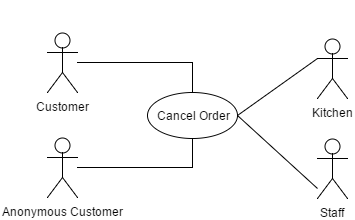

The diagram above was exported from draw.io. Its source (the exported page's mxGraphModel, read from the mxfile embedded in the PNG):
<mxGraphModel dx="876" dy="1284" grid="1" gridSize="10" guides="1" tooltips="1" connect="1" arrows="1" fold="1" page="0" pageScale="1" pageWidth="1169" pageHeight="826" background="#ffffff" math="0" shadow="0">
  <root>
    <mxCell id="0" style=";html=1;" />
    <mxCell id="1" style=";html=1;" parent="0" />
    <mxCell id="168" style="edgeStyle=orthogonalEdgeStyle;rounded=0;html=1;exitX=0.5;exitY=0.5;exitPerimeter=0;entryX=0.5;entryY=0.5;entryPerimeter=0;jettySize=auto;orthogonalLoop=1;" parent="1" edge="1">
      <mxGeometry relative="1" as="geometry">
        <mxPoint x="355" y="-453" as="sourcePoint" />
        <mxPoint x="355" y="-453" as="targetPoint" />
      </mxGeometry>
    </mxCell>
    <mxCell id="188" value="Cancel Order" style="ellipse;whiteSpace=wrap;html=1;fillColor=#ffffff;strokeColor=#000000;" parent="1" vertex="1">
      <mxGeometry x="400" y="-476" width="90" height="46" as="geometry" />
    </mxCell>
    <mxCell id="194" style="edgeStyle=orthogonalEdgeStyle;rounded=0;html=1;exitX=0.5;exitY=0.5;exitPerimeter=0;entryX=0.5;entryY=0.5;entryPerimeter=0;jettySize=auto;orthogonalLoop=1;" parent="1" edge="1">
      <mxGeometry relative="1" as="geometry">
        <mxPoint x="445" y="-560" as="sourcePoint" />
        <mxPoint x="445" y="-560" as="targetPoint" />
      </mxGeometry>
    </mxCell>
    <mxCell id="222" value="" style="edgeStyle=orthogonalEdgeStyle;rounded=0;html=1;jettySize=auto;orthogonalLoop=1;entryX=0.5;entryY=0;endArrow=none;endFill=0;" parent="1" source="200" target="188" edge="1">
      <mxGeometry relative="1" as="geometry">
        <mxPoint x="410" y="-506" as="targetPoint" />
        <Array as="points">
          <mxPoint x="445" y="-506" />
        </Array>
      </mxGeometry>
    </mxCell>
    <mxCell id="200" value="Customer" style="shape=umlActor;verticalLabelPosition=bottom;labelBackgroundColor=#ffffff;verticalAlign=top;html=1;" parent="1" vertex="1">
      <mxGeometry x="300" y="-536" width="30" height="60" as="geometry" />
    </mxCell>
    <mxCell id="224" value="" style="edgeStyle=orthogonalEdgeStyle;rounded=0;html=1;jettySize=auto;orthogonalLoop=1;entryX=0.5;entryY=1;endArrow=none;endFill=0;" parent="1" source="203" target="188" edge="1">
      <mxGeometry relative="1" as="geometry">
        <mxPoint x="410" y="-401" as="targetPoint" />
        <Array as="points">
          <mxPoint x="445" y="-401" />
        </Array>
      </mxGeometry>
    </mxCell>
    <mxCell id="203" value="Anonymous Customer" style="shape=umlActor;verticalLabelPosition=bottom;labelBackgroundColor=#ffffff;verticalAlign=top;html=1;" parent="1" vertex="1">
      <mxGeometry x="300" y="-431" width="30" height="60" as="geometry" />
    </mxCell>
    <mxCell id="228" value="Kitchen" style="shape=umlActor;verticalLabelPosition=bottom;labelBackgroundColor=#ffffff;verticalAlign=top;html=1;" vertex="1" parent="1">
      <mxGeometry x="570" y="-530" width="30" height="60" as="geometry" />
    </mxCell>
    <mxCell id="233" value="Staff" style="shape=umlActor;verticalLabelPosition=bottom;labelBackgroundColor=#ffffff;verticalAlign=top;html=1;" vertex="1" parent="1">
      <mxGeometry x="570" y="-430" width="30" height="60" as="geometry" />
    </mxCell>
    <mxCell id="236" value="" style="endArrow=none;html=1;entryX=0;entryY=0.3333333333333333;entryPerimeter=0;exitX=1;exitY=0.5;" edge="1" parent="1" source="188" target="228">
      <mxGeometry width="50" height="50" relative="1" as="geometry">
        <mxPoint x="493" y="-460" as="sourcePoint" />
        <mxPoint x="160" y="-690" as="targetPoint" />
        <Array as="points" />
      </mxGeometry>
    </mxCell>
    <mxCell id="237" value="" style="endArrow=none;html=1;exitX=1;exitY=0.5;" edge="1" parent="1" source="188">
      <mxGeometry x="500" y="-500" width="50" height="50" as="geometry">
        <mxPoint x="500" y="-443" as="sourcePoint" />
        <mxPoint x="570" y="-380" as="targetPoint" />
        <Array as="points" />
      </mxGeometry>
    </mxCell>
  </root>
</mxGraphModel>